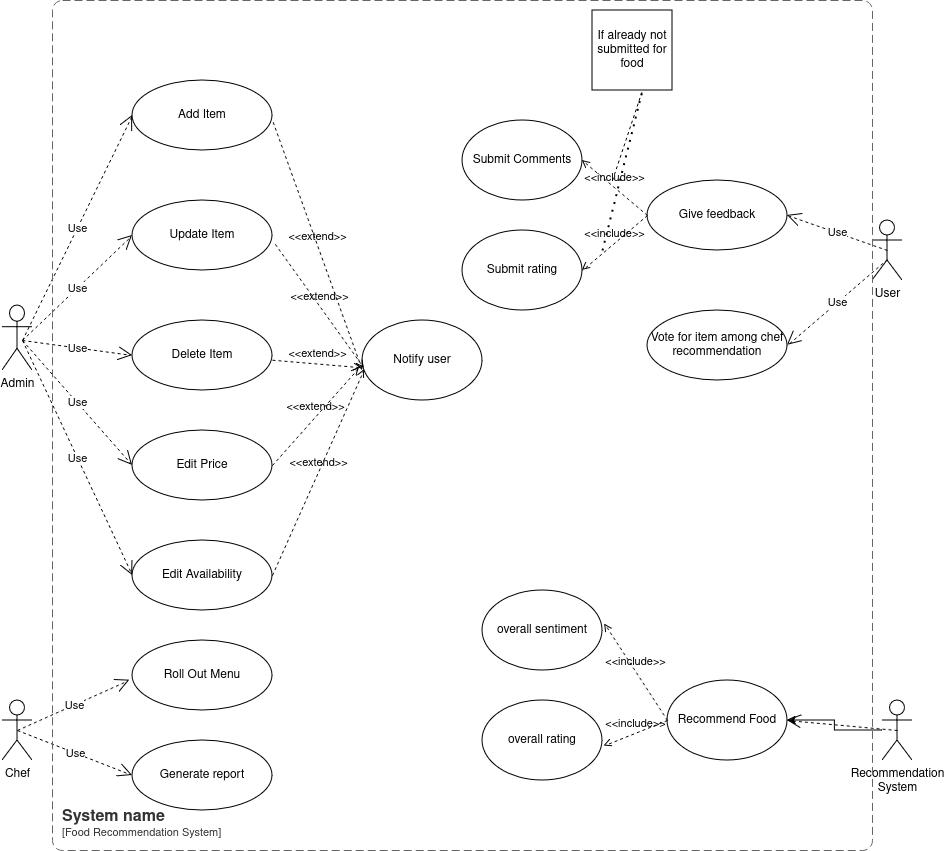

The diagram above was exported from draw.io. Its source (the exported page's mxGraphModel, read from the mxfile embedded in the PNG):
<mxGraphModel dx="1651" dy="2010" grid="1" gridSize="10" guides="1" tooltips="1" connect="1" arrows="1" fold="1" page="1" pageScale="1" pageWidth="850" pageHeight="1100" math="0" shadow="0">
  <root>
    <mxCell id="0" />
    <mxCell id="1" parent="0" />
    <mxCell id="ET92SHPKvtpUbfVpGWj1-1" value="Add Item" style="ellipse;whiteSpace=wrap;html=1;" parent="1" vertex="1">
      <mxGeometry x="200" width="140" height="70" as="geometry" />
    </mxCell>
    <mxCell id="ET92SHPKvtpUbfVpGWj1-2" value="Admin" style="shape=umlActor;html=1;verticalLabelPosition=bottom;verticalAlign=top;align=center;" parent="1" vertex="1">
      <mxGeometry x="70" y="225" width="30" height="65" as="geometry" />
    </mxCell>
    <mxCell id="ET92SHPKvtpUbfVpGWj1-3" value="Update Item" style="ellipse;whiteSpace=wrap;html=1;" parent="1" vertex="1">
      <mxGeometry x="200" y="120" width="140" height="70" as="geometry" />
    </mxCell>
    <mxCell id="ET92SHPKvtpUbfVpGWj1-4" value="Delete Item" style="ellipse;whiteSpace=wrap;html=1;" parent="1" vertex="1">
      <mxGeometry x="200" y="240" width="140" height="70" as="geometry" />
    </mxCell>
    <mxCell id="ET92SHPKvtpUbfVpGWj1-5" value="Edit Price" style="ellipse;whiteSpace=wrap;html=1;" parent="1" vertex="1">
      <mxGeometry x="200" y="350" width="140" height="70" as="geometry" />
    </mxCell>
    <mxCell id="ET92SHPKvtpUbfVpGWj1-6" value="Edit Availability" style="ellipse;whiteSpace=wrap;html=1;" parent="1" vertex="1">
      <mxGeometry x="200" y="460" width="140" height="70" as="geometry" />
    </mxCell>
    <mxCell id="ET92SHPKvtpUbfVpGWj1-8" value="Chef" style="shape=umlActor;html=1;verticalLabelPosition=bottom;verticalAlign=top;align=center;" parent="1" vertex="1">
      <mxGeometry x="70" y="620" width="30" height="60" as="geometry" />
    </mxCell>
    <mxCell id="ET92SHPKvtpUbfVpGWj1-9" value="Roll Out Menu" style="ellipse;whiteSpace=wrap;html=1;" parent="1" vertex="1">
      <mxGeometry x="200" y="560" width="140" height="70" as="geometry" />
    </mxCell>
    <mxCell id="ET92SHPKvtpUbfVpGWj1-12" value="Give feedback" style="ellipse;whiteSpace=wrap;html=1;" parent="1" vertex="1">
      <mxGeometry x="715" y="100" width="140" height="70" as="geometry" />
    </mxCell>
    <mxCell id="ET92SHPKvtpUbfVpGWj1-13" value="Generate report" style="ellipse;whiteSpace=wrap;html=1;" parent="1" vertex="1">
      <mxGeometry x="200" y="660" width="140" height="70" as="geometry" />
    </mxCell>
    <mxCell id="ET92SHPKvtpUbfVpGWj1-24" value="Use" style="endArrow=open;endSize=12;dashed=1;html=1;rounded=0;entryX=0;entryY=0.5;entryDx=0;entryDy=0;" parent="1" target="ET92SHPKvtpUbfVpGWj1-1" edge="1">
      <mxGeometry width="160" relative="1" as="geometry">
        <mxPoint x="90" y="260" as="sourcePoint" />
        <mxPoint x="250" y="260" as="targetPoint" />
      </mxGeometry>
    </mxCell>
    <mxCell id="ET92SHPKvtpUbfVpGWj1-26" value="Use" style="endArrow=open;endSize=12;dashed=1;html=1;rounded=0;entryX=0;entryY=0.5;entryDx=0;entryDy=0;" parent="1" target="ET92SHPKvtpUbfVpGWj1-3" edge="1">
      <mxGeometry width="160" relative="1" as="geometry">
        <mxPoint x="90" y="260" as="sourcePoint" />
        <mxPoint x="250" y="260" as="targetPoint" />
      </mxGeometry>
    </mxCell>
    <mxCell id="ET92SHPKvtpUbfVpGWj1-27" value="Use" style="endArrow=open;endSize=12;dashed=1;html=1;rounded=0;entryX=0;entryY=0.5;entryDx=0;entryDy=0;" parent="1" target="ET92SHPKvtpUbfVpGWj1-4" edge="1">
      <mxGeometry width="160" relative="1" as="geometry">
        <mxPoint x="90" y="260" as="sourcePoint" />
        <mxPoint x="250" y="260" as="targetPoint" />
      </mxGeometry>
    </mxCell>
    <mxCell id="ET92SHPKvtpUbfVpGWj1-28" value="Use" style="endArrow=open;endSize=12;dashed=1;html=1;rounded=0;entryX=0;entryY=0.5;entryDx=0;entryDy=0;" parent="1" target="ET92SHPKvtpUbfVpGWj1-5" edge="1">
      <mxGeometry width="160" relative="1" as="geometry">
        <mxPoint x="90" y="260" as="sourcePoint" />
        <mxPoint x="250" y="260" as="targetPoint" />
      </mxGeometry>
    </mxCell>
    <mxCell id="ET92SHPKvtpUbfVpGWj1-29" value="Use" style="endArrow=open;endSize=12;dashed=1;html=1;rounded=0;entryX=0;entryY=0.5;entryDx=0;entryDy=0;" parent="1" target="ET92SHPKvtpUbfVpGWj1-6" edge="1">
      <mxGeometry width="160" relative="1" as="geometry">
        <mxPoint x="90" y="260" as="sourcePoint" />
        <mxPoint x="250" y="260" as="targetPoint" />
      </mxGeometry>
    </mxCell>
    <mxCell id="ET92SHPKvtpUbfVpGWj1-32" value="Use" style="endArrow=open;endSize=12;dashed=1;html=1;rounded=0;exitX=0.5;exitY=0.5;exitDx=0;exitDy=0;exitPerimeter=0;entryX=1;entryY=0.5;entryDx=0;entryDy=0;" parent="1" source="ET92SHPKvtpUbfVpGWj1-37" target="ET92SHPKvtpUbfVpGWj1-12" edge="1">
      <mxGeometry width="160" relative="1" as="geometry">
        <mxPoint x="740" y="360" as="sourcePoint" />
        <mxPoint x="580" y="360" as="targetPoint" />
      </mxGeometry>
    </mxCell>
    <mxCell id="ET92SHPKvtpUbfVpGWj1-33" value="Use" style="endArrow=open;endSize=12;dashed=1;html=1;rounded=0;exitX=0.5;exitY=0.65;exitDx=0;exitDy=0;exitPerimeter=0;entryX=1;entryY=0.5;entryDx=0;entryDy=0;" parent="1" source="ET92SHPKvtpUbfVpGWj1-37" target="ET92SHPKvtpUbfVpGWj1-36" edge="1">
      <mxGeometry width="160" relative="1" as="geometry">
        <mxPoint x="730" y="560" as="sourcePoint" />
        <mxPoint x="570" y="560" as="targetPoint" />
      </mxGeometry>
    </mxCell>
    <mxCell id="ET92SHPKvtpUbfVpGWj1-34" value="Use" style="endArrow=open;endSize=12;dashed=1;html=1;rounded=0;entryX=0;entryY=0.5;entryDx=0;entryDy=0;exitX=0.5;exitY=0.5;exitDx=0;exitDy=0;exitPerimeter=0;" parent="1" target="ET92SHPKvtpUbfVpGWj1-13" edge="1" source="ET92SHPKvtpUbfVpGWj1-8">
      <mxGeometry width="160" relative="1" as="geometry">
        <mxPoint x="790" y="90" as="sourcePoint" />
        <mxPoint x="640" y="270" as="targetPoint" />
      </mxGeometry>
    </mxCell>
    <mxCell id="ET92SHPKvtpUbfVpGWj1-35" value="Use" style="endArrow=open;endSize=12;dashed=1;html=1;rounded=0;entryX=-0.019;entryY=0.567;entryDx=0;entryDy=0;entryPerimeter=0;exitX=0.5;exitY=0.5;exitDx=0;exitDy=0;exitPerimeter=0;" parent="1" source="ET92SHPKvtpUbfVpGWj1-8" target="ET92SHPKvtpUbfVpGWj1-9" edge="1">
      <mxGeometry width="160" relative="1" as="geometry">
        <mxPoint x="797.06" y="267.5" as="sourcePoint" />
        <mxPoint x="740" y="60" as="targetPoint" />
      </mxGeometry>
    </mxCell>
    <mxCell id="ET92SHPKvtpUbfVpGWj1-36" value="Vote for item among chef recommendation" style="ellipse;whiteSpace=wrap;html=1;" parent="1" vertex="1">
      <mxGeometry x="715" y="230" width="140" height="70" as="geometry" />
    </mxCell>
    <mxCell id="ET92SHPKvtpUbfVpGWj1-37" value="User" style="shape=umlActor;html=1;verticalLabelPosition=bottom;verticalAlign=top;align=center;" parent="1" vertex="1">
      <mxGeometry x="940" y="140" width="30" height="60" as="geometry" />
    </mxCell>
    <mxCell id="L-A5PC67dL7fzxWtmiRE-5" value="" style="edgeStyle=orthogonalEdgeStyle;rounded=0;orthogonalLoop=1;jettySize=auto;html=1;" edge="1" parent="1" source="L-A5PC67dL7fzxWtmiRE-1" target="L-A5PC67dL7fzxWtmiRE-2">
      <mxGeometry relative="1" as="geometry" />
    </mxCell>
    <mxCell id="L-A5PC67dL7fzxWtmiRE-1" value="Recommendation&lt;br&gt;System" style="shape=umlActor;verticalLabelPosition=bottom;verticalAlign=top;html=1;outlineConnect=0;" vertex="1" parent="1">
      <mxGeometry x="950" y="620" width="30" height="60" as="geometry" />
    </mxCell>
    <mxCell id="L-A5PC67dL7fzxWtmiRE-2" value="Recommend Food" style="ellipse;whiteSpace=wrap;html=1;" vertex="1" parent="1">
      <mxGeometry x="735" y="600" width="120" height="80" as="geometry" />
    </mxCell>
    <mxCell id="L-A5PC67dL7fzxWtmiRE-4" value="" style="endArrow=open;endSize=12;dashed=1;html=1;rounded=0;entryX=1;entryY=0.5;entryDx=0;entryDy=0;exitX=0.5;exitY=0.5;exitDx=0;exitDy=0;exitPerimeter=0;" edge="1" parent="1" source="L-A5PC67dL7fzxWtmiRE-1" target="L-A5PC67dL7fzxWtmiRE-2">
      <mxGeometry width="160" relative="1" as="geometry">
        <mxPoint x="790" y="217" as="sourcePoint" />
        <mxPoint x="716" y="200" as="targetPoint" />
        <Array as="points" />
      </mxGeometry>
    </mxCell>
    <mxCell id="L-A5PC67dL7fzxWtmiRE-8" value="Notify user" style="ellipse;whiteSpace=wrap;html=1;" vertex="1" parent="1">
      <mxGeometry x="430" y="240" width="120" height="80" as="geometry" />
    </mxCell>
    <mxCell id="L-A5PC67dL7fzxWtmiRE-9" value="&amp;lt;&amp;lt;extend&amp;gt;&amp;gt;" style="html=1;verticalAlign=bottom;labelBackgroundColor=none;endArrow=open;endFill=0;dashed=1;rounded=0;exitX=1.005;exitY=0.596;exitDx=0;exitDy=0;exitPerimeter=0;" edge="1" parent="1" source="ET92SHPKvtpUbfVpGWj1-1">
      <mxGeometry width="160" relative="1" as="geometry">
        <mxPoint x="340" y="40" as="sourcePoint" />
        <mxPoint x="430" y="290" as="targetPoint" />
      </mxGeometry>
    </mxCell>
    <mxCell id="L-A5PC67dL7fzxWtmiRE-10" value="&amp;lt;&amp;lt;extend&amp;gt;&amp;gt;" style="html=1;verticalAlign=bottom;labelBackgroundColor=none;endArrow=open;endFill=0;dashed=1;rounded=0;entryX=0.015;entryY=0.599;entryDx=0;entryDy=0;entryPerimeter=0;exitX=1.02;exitY=0.626;exitDx=0;exitDy=0;exitPerimeter=0;" edge="1" parent="1" source="ET92SHPKvtpUbfVpGWj1-3" target="L-A5PC67dL7fzxWtmiRE-8">
      <mxGeometry width="160" relative="1" as="geometry">
        <mxPoint x="360" y="180" as="sourcePoint" />
        <mxPoint x="480" y="240" as="targetPoint" />
      </mxGeometry>
    </mxCell>
    <mxCell id="L-A5PC67dL7fzxWtmiRE-11" value="&amp;lt;&amp;lt;extend&amp;gt;&amp;gt;" style="html=1;verticalAlign=bottom;labelBackgroundColor=none;endArrow=open;endFill=0;dashed=1;rounded=0;entryX=-0.003;entryY=0.591;entryDx=0;entryDy=0;entryPerimeter=0;exitX=1;exitY=0.567;exitDx=0;exitDy=0;exitPerimeter=0;" edge="1" parent="1" source="ET92SHPKvtpUbfVpGWj1-4" target="L-A5PC67dL7fzxWtmiRE-8">
      <mxGeometry width="160" relative="1" as="geometry">
        <mxPoint x="350" y="380" as="sourcePoint" />
        <mxPoint x="510" y="380" as="targetPoint" />
      </mxGeometry>
    </mxCell>
    <mxCell id="L-A5PC67dL7fzxWtmiRE-12" value="&amp;lt;&amp;lt;extend&amp;gt;&amp;gt;" style="html=1;verticalAlign=bottom;labelBackgroundColor=none;endArrow=open;endFill=0;dashed=1;rounded=0;entryX=-0.026;entryY=0.591;entryDx=0;entryDy=0;exitX=1;exitY=0.5;exitDx=0;exitDy=0;entryPerimeter=0;" edge="1" parent="1" source="ET92SHPKvtpUbfVpGWj1-5" target="L-A5PC67dL7fzxWtmiRE-8">
      <mxGeometry width="160" relative="1" as="geometry">
        <mxPoint x="370" y="380" as="sourcePoint" />
        <mxPoint x="530" y="380" as="targetPoint" />
      </mxGeometry>
    </mxCell>
    <mxCell id="L-A5PC67dL7fzxWtmiRE-13" value="&amp;lt;&amp;lt;extend&amp;gt;&amp;gt;" style="html=1;verticalAlign=bottom;labelBackgroundColor=none;endArrow=open;endFill=0;dashed=1;rounded=0;exitX=1;exitY=0.5;exitDx=0;exitDy=0;entryX=0.015;entryY=0.616;entryDx=0;entryDy=0;entryPerimeter=0;" edge="1" parent="1" source="ET92SHPKvtpUbfVpGWj1-6" target="L-A5PC67dL7fzxWtmiRE-8">
      <mxGeometry width="160" relative="1" as="geometry">
        <mxPoint x="430" y="420" as="sourcePoint" />
        <mxPoint x="590" y="420" as="targetPoint" />
      </mxGeometry>
    </mxCell>
    <mxCell id="L-A5PC67dL7fzxWtmiRE-14" value="Submit Comments" style="ellipse;whiteSpace=wrap;html=1;" vertex="1" parent="1">
      <mxGeometry x="530" y="40" width="120" height="80" as="geometry" />
    </mxCell>
    <mxCell id="L-A5PC67dL7fzxWtmiRE-16" value="Submit rating" style="ellipse;whiteSpace=wrap;html=1;" vertex="1" parent="1">
      <mxGeometry x="530" y="150" width="120" height="80" as="geometry" />
    </mxCell>
    <mxCell id="L-A5PC67dL7fzxWtmiRE-17" value="&amp;lt;&amp;lt;include&amp;gt;&amp;gt;" style="html=1;verticalAlign=bottom;labelBackgroundColor=none;endArrow=open;endFill=0;dashed=1;rounded=0;entryX=1;entryY=0.5;entryDx=0;entryDy=0;exitX=0;exitY=0.5;exitDx=0;exitDy=0;" edge="1" parent="1" source="ET92SHPKvtpUbfVpGWj1-12" target="L-A5PC67dL7fzxWtmiRE-14">
      <mxGeometry width="160" relative="1" as="geometry">
        <mxPoint x="770" y="460" as="sourcePoint" />
        <mxPoint x="610" y="460" as="targetPoint" />
      </mxGeometry>
    </mxCell>
    <mxCell id="L-A5PC67dL7fzxWtmiRE-18" value="&amp;lt;&amp;lt;include&amp;gt;&amp;gt;" style="html=1;verticalAlign=bottom;labelBackgroundColor=none;endArrow=open;endFill=0;dashed=1;rounded=0;entryX=1;entryY=0.5;entryDx=0;entryDy=0;exitX=0;exitY=0.5;exitDx=0;exitDy=0;" edge="1" parent="1" source="ET92SHPKvtpUbfVpGWj1-12" target="L-A5PC67dL7fzxWtmiRE-16">
      <mxGeometry width="160" relative="1" as="geometry">
        <mxPoint x="710" y="140" as="sourcePoint" />
        <mxPoint x="590" y="370" as="targetPoint" />
      </mxGeometry>
    </mxCell>
    <mxCell id="L-A5PC67dL7fzxWtmiRE-19" value="If already not submitted for food" style="whiteSpace=wrap;html=1;aspect=fixed;" vertex="1" parent="1">
      <mxGeometry x="660" y="-70" width="80" height="80" as="geometry" />
    </mxCell>
    <mxCell id="L-A5PC67dL7fzxWtmiRE-20" value="" style="endArrow=none;dashed=1;html=1;rounded=0;" edge="1" parent="1">
      <mxGeometry width="50" height="50" relative="1" as="geometry">
        <mxPoint x="680" y="100" as="sourcePoint" />
        <mxPoint x="710" y="10" as="targetPoint" />
      </mxGeometry>
    </mxCell>
    <mxCell id="L-A5PC67dL7fzxWtmiRE-21" value="" style="endArrow=none;dashed=1;html=1;dashPattern=1 3;strokeWidth=2;rounded=0;" edge="1" parent="1">
      <mxGeometry width="50" height="50" relative="1" as="geometry">
        <mxPoint x="670" y="170" as="sourcePoint" />
        <mxPoint x="710" y="10" as="targetPoint" />
      </mxGeometry>
    </mxCell>
    <mxCell id="L-A5PC67dL7fzxWtmiRE-22" value="overall sentiment" style="ellipse;whiteSpace=wrap;html=1;" vertex="1" parent="1">
      <mxGeometry x="550" y="510" width="120" height="80" as="geometry" />
    </mxCell>
    <mxCell id="L-A5PC67dL7fzxWtmiRE-23" value="overall rating" style="ellipse;whiteSpace=wrap;html=1;" vertex="1" parent="1">
      <mxGeometry x="550" y="620" width="120" height="80" as="geometry" />
    </mxCell>
    <mxCell id="L-A5PC67dL7fzxWtmiRE-24" value="&amp;lt;&amp;lt;include&amp;gt;&amp;gt;" style="html=1;verticalAlign=bottom;labelBackgroundColor=none;endArrow=open;endFill=0;dashed=1;rounded=0;entryX=1.018;entryY=0.418;entryDx=0;entryDy=0;entryPerimeter=0;exitX=0;exitY=0.5;exitDx=0;exitDy=0;" edge="1" parent="1" source="L-A5PC67dL7fzxWtmiRE-2" target="L-A5PC67dL7fzxWtmiRE-22">
      <mxGeometry width="160" relative="1" as="geometry">
        <mxPoint x="880" y="400" as="sourcePoint" />
        <mxPoint x="720" y="400" as="targetPoint" />
      </mxGeometry>
    </mxCell>
    <mxCell id="L-A5PC67dL7fzxWtmiRE-25" value="&amp;lt;&amp;lt;include&amp;gt;&amp;gt;" style="html=1;verticalAlign=bottom;labelBackgroundColor=none;endArrow=open;endFill=0;dashed=1;rounded=0;entryX=1.012;entryY=0.569;entryDx=0;entryDy=0;entryPerimeter=0;exitX=0;exitY=0.5;exitDx=0;exitDy=0;" edge="1" parent="1" source="L-A5PC67dL7fzxWtmiRE-2" target="L-A5PC67dL7fzxWtmiRE-23">
      <mxGeometry width="160" relative="1" as="geometry">
        <mxPoint x="560" y="510" as="sourcePoint" />
        <mxPoint x="400" y="510" as="targetPoint" />
      </mxGeometry>
    </mxCell>
    <object placeholders="1" c4Name="System name" c4Type="SystemScopeBoundary" c4Application="Food Recommendation System" label="&lt;font style=&quot;font-size: 16px&quot;&gt;&lt;b&gt;&lt;div style=&quot;text-align: left&quot;&gt;%c4Name%&lt;/div&gt;&lt;/b&gt;&lt;/font&gt;&lt;div style=&quot;text-align: left&quot;&gt;[%c4Application%]&lt;/div&gt;" id="L-A5PC67dL7fzxWtmiRE-26">
      <mxCell style="rounded=1;fontSize=11;whiteSpace=wrap;html=1;dashed=1;arcSize=20;fillColor=none;strokeColor=#666666;fontColor=#333333;labelBackgroundColor=none;align=left;verticalAlign=bottom;labelBorderColor=none;spacingTop=0;spacing=10;dashPattern=8 4;metaEdit=1;rotatable=0;perimeter=rectanglePerimeter;noLabel=0;labelPadding=0;allowArrows=0;connectable=0;expand=0;recursiveResize=0;editable=1;pointerEvents=0;absoluteArcSize=1;points=[[0.25,0,0],[0.5,0,0],[0.75,0,0],[1,0.25,0],[1,0.5,0],[1,0.75,0],[0.75,1,0],[0.5,1,0],[0.25,1,0],[0,0.75,0],[0,0.5,0],[0,0.25,0]];" vertex="1" parent="1">
        <mxGeometry x="120" y="-80" width="820" height="850" as="geometry" />
      </mxCell>
    </object>
  </root>
</mxGraphModel>